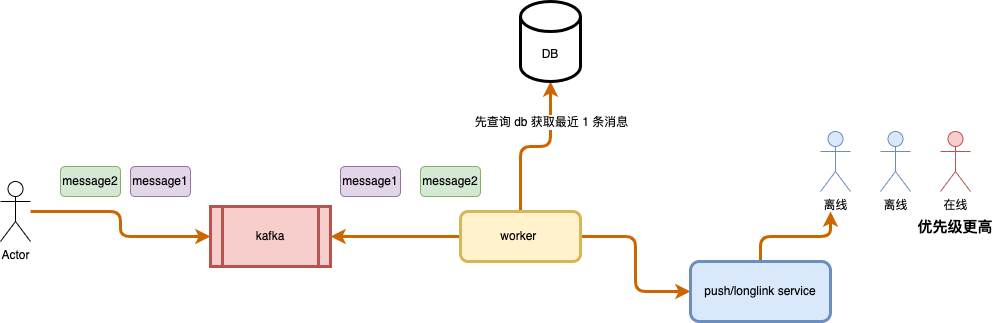

The diagram above was exported from draw.io. Its source (the exported page's mxGraphModel, read from the mxfile embedded in the PNG):
<mxGraphModel dx="946" dy="646" grid="1" gridSize="10" guides="1" tooltips="1" connect="1" arrows="1" fold="1" page="1" pageScale="1" pageWidth="827" pageHeight="1169" math="0" shadow="0">
  <root>
    <mxCell id="0" />
    <mxCell id="1" parent="0" />
    <mxCell id="jSIY2hWrS2U5E_7I3H-V-1" value="kafka" style="shape=process;whiteSpace=wrap;html=1;backgroundOutline=1;fillColor=#f8cecc;strokeColor=#b85450;strokeWidth=3;" parent="1" vertex="1">
      <mxGeometry x="280" y="215" width="120" height="60" as="geometry" />
    </mxCell>
    <mxCell id="qM_rNapyG_GpDmcjpsFi-11" value="" style="edgeStyle=orthogonalEdgeStyle;rounded=1;orthogonalLoop=1;jettySize=auto;html=1;fontSize=3;strokeWidth=3;entryX=0;entryY=0.5;entryDx=0;entryDy=0;fillColor=#fad7ac;strokeColor=#CC6600;" parent="1" source="jSIY2hWrS2U5E_7I3H-V-2" target="jSIY2hWrS2U5E_7I3H-V-1" edge="1">
      <mxGeometry relative="1" as="geometry">
        <Array as="points">
          <mxPoint x="190" y="220" />
          <mxPoint x="190" y="245" />
        </Array>
      </mxGeometry>
    </mxCell>
    <mxCell id="jSIY2hWrS2U5E_7I3H-V-2" value="Actor" style="shape=umlActor;verticalLabelPosition=bottom;verticalAlign=top;html=1;outlineConnect=0;" parent="1" vertex="1">
      <mxGeometry x="70" y="190" width="30" height="60" as="geometry" />
    </mxCell>
    <mxCell id="jSIY2hWrS2U5E_7I3H-V-3" value="在线" style="shape=umlActor;verticalLabelPosition=bottom;verticalAlign=top;html=1;outlineConnect=0;fillColor=#f8cecc;strokeColor=#b85450;" parent="1" vertex="1">
      <mxGeometry x="1010" y="140" width="30" height="60" as="geometry" />
    </mxCell>
    <mxCell id="jSIY2hWrS2U5E_7I3H-V-5" value="message2" style="text;html=1;strokeColor=#82b366;fillColor=#d5e8d4;align=center;verticalAlign=middle;whiteSpace=wrap;rounded=1;labelBorderColor=none;" parent="1" vertex="1">
      <mxGeometry x="130" y="175" width="60" height="30" as="geometry" />
    </mxCell>
    <mxCell id="jSIY2hWrS2U5E_7I3H-V-7" value="message1" style="text;html=1;strokeColor=#9673a6;fillColor=#e1d5e7;align=center;verticalAlign=middle;whiteSpace=wrap;rounded=1;labelBorderColor=none;" parent="1" vertex="1">
      <mxGeometry x="200" y="175" width="60" height="30" as="geometry" />
    </mxCell>
    <mxCell id="jSIY2hWrS2U5E_7I3H-V-21" style="edgeStyle=orthogonalEdgeStyle;rounded=1;orthogonalLoop=1;jettySize=auto;html=1;entryX=0.5;entryY=1;entryDx=0;entryDy=0;entryPerimeter=0;strokeWidth=3;strokeColor=#CC6600;" parent="1" source="jSIY2hWrS2U5E_7I3H-V-11" target="jSIY2hWrS2U5E_7I3H-V-20" edge="1">
      <mxGeometry relative="1" as="geometry" />
    </mxCell>
    <mxCell id="jSIY2hWrS2U5E_7I3H-V-24" value="先查询 db 获取最近 1 条消息" style="edgeLabel;html=1;align=center;verticalAlign=middle;resizable=0;points=[];" parent="jSIY2hWrS2U5E_7I3H-V-21" vertex="1" connectable="0">
      <mxGeometry x="0.3259" relative="1" as="geometry">
        <mxPoint y="-14" as="offset" />
      </mxGeometry>
    </mxCell>
    <mxCell id="qM_rNapyG_GpDmcjpsFi-4" style="edgeStyle=orthogonalEdgeStyle;rounded=1;orthogonalLoop=1;jettySize=auto;html=1;entryX=0;entryY=0.5;entryDx=0;entryDy=0;fontSize=3;strokeWidth=3;strokeColor=#CC6600;" parent="1" source="jSIY2hWrS2U5E_7I3H-V-11" target="qM_rNapyG_GpDmcjpsFi-5" edge="1">
      <mxGeometry relative="1" as="geometry">
        <mxPoint x="790" y="220" as="targetPoint" />
      </mxGeometry>
    </mxCell>
    <mxCell id="qM_rNapyG_GpDmcjpsFi-9" style="edgeStyle=orthogonalEdgeStyle;rounded=1;orthogonalLoop=1;jettySize=auto;html=1;entryX=1;entryY=0.5;entryDx=0;entryDy=0;fontSize=3;strokeWidth=3;strokeColor=#CC6600;" parent="1" source="jSIY2hWrS2U5E_7I3H-V-11" target="jSIY2hWrS2U5E_7I3H-V-1" edge="1">
      <mxGeometry relative="1" as="geometry" />
    </mxCell>
    <mxCell id="jSIY2hWrS2U5E_7I3H-V-11" value="worker&amp;nbsp;" style="rounded=1;whiteSpace=wrap;html=1;labelBorderColor=none;fillColor=#fff2cc;strokeColor=#d6b656;strokeWidth=3;" parent="1" vertex="1">
      <mxGeometry x="530" y="220" width="120" height="50" as="geometry" />
    </mxCell>
    <mxCell id="jSIY2hWrS2U5E_7I3H-V-12" value="message1" style="text;html=1;strokeColor=#9673a6;fillColor=#e1d5e7;align=center;verticalAlign=middle;whiteSpace=wrap;rounded=1;labelBorderColor=none;" parent="1" vertex="1">
      <mxGeometry x="410" y="175" width="60" height="30" as="geometry" />
    </mxCell>
    <mxCell id="jSIY2hWrS2U5E_7I3H-V-13" value="message2" style="text;html=1;strokeColor=#82b366;fillColor=#d5e8d4;align=center;verticalAlign=middle;whiteSpace=wrap;rounded=1;labelBorderColor=none;" parent="1" vertex="1">
      <mxGeometry x="490" y="175" width="60" height="30" as="geometry" />
    </mxCell>
    <mxCell id="jSIY2hWrS2U5E_7I3H-V-20" value="DB" style="shape=cylinder3;whiteSpace=wrap;html=1;boundedLbl=1;backgroundOutline=1;size=15;rounded=1;labelBorderColor=none;strokeWidth=3;" parent="1" vertex="1">
      <mxGeometry x="590" y="10" width="60" height="80" as="geometry" />
    </mxCell>
    <mxCell id="qM_rNapyG_GpDmcjpsFi-6" style="edgeStyle=orthogonalEdgeStyle;rounded=1;orthogonalLoop=1;jettySize=auto;html=1;fontSize=3;strokeWidth=3;strokeColor=#CC6600;" parent="1" source="qM_rNapyG_GpDmcjpsFi-5" edge="1">
      <mxGeometry relative="1" as="geometry">
        <mxPoint x="900" y="220" as="targetPoint" />
      </mxGeometry>
    </mxCell>
    <mxCell id="qM_rNapyG_GpDmcjpsFi-5" value="push/longlink service" style="rounded=1;whiteSpace=wrap;html=1;labelBorderColor=none;fillColor=#dae8fc;strokeColor=#6c8ebf;strokeWidth=3;" parent="1" vertex="1">
      <mxGeometry x="760" y="270" width="140" height="60" as="geometry" />
    </mxCell>
    <mxCell id="V5urqAarnGHz7dJqSB-2-1" value="离线" style="shape=umlActor;verticalLabelPosition=bottom;verticalAlign=top;html=1;outlineConnect=0;fillColor=#dae8fc;strokeColor=#6c8ebf;" parent="1" vertex="1">
      <mxGeometry x="950" y="140" width="30" height="60" as="geometry" />
    </mxCell>
    <mxCell id="V5urqAarnGHz7dJqSB-2-2" value="离线" style="shape=umlActor;verticalLabelPosition=bottom;verticalAlign=top;html=1;outlineConnect=0;fillColor=#dae8fc;strokeColor=#6c8ebf;" parent="1" vertex="1">
      <mxGeometry x="890" y="140" width="30" height="60" as="geometry" />
    </mxCell>
    <mxCell id="V5urqAarnGHz7dJqSB-2-3" value="&lt;span style=&quot;font-size: 15px;&quot;&gt;&lt;b&gt;优先级更高&lt;/b&gt;&lt;/span&gt;" style="text;html=1;strokeColor=none;fillColor=none;align=center;verticalAlign=middle;whiteSpace=wrap;rounded=0;" parent="1" vertex="1">
      <mxGeometry x="980" y="220" width="90" height="30" as="geometry" />
    </mxCell>
  </root>
</mxGraphModel>